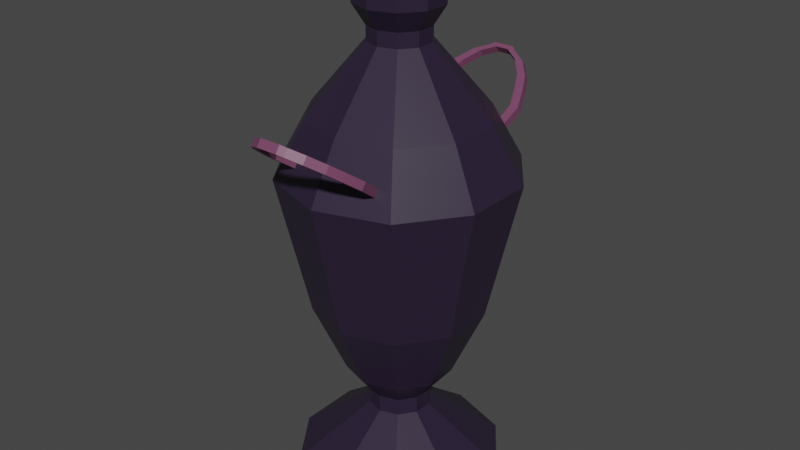 # Source: VasePasCasse.blend  (saved by Blender 2.93.21; exported with 4.5.12 LTS)
import bpy
from mathutils import Matrix  # noqa: F401  (used for matrix-valued properties, if any)

bpy.ops.wm.read_factory_settings(use_empty=True)
scene = bpy.context.scene
scene.name = 'Scene'

# ---- collections
col_collection = bpy.data.collections.new('Collection'); scene.collection.children.link(col_collection)

# ---- materials (node trees are filled in below, after node groups)
mat_violet_fonc = bpy.data.materials.new('Violet Foncé')
mat_violet_fonc.alpha_threshold = 0.0
mat_violet_fonc.use_transparent_shadow = False
mat_violet_fonc.line_color = (0.0, 0.0, 0.0, 1.0)
mat_violet_clair = bpy.data.materials.new('Violet Clair')
mat_violet_clair.use_transparent_shadow = False

# ---- material node trees
mat_violet_fonc.use_nodes = True; mat_violet_fonc.node_tree.nodes.clear()
_N = mat_violet_fonc.node_tree.nodes; _L = mat_violet_fonc.node_tree.links
n0 = _N.new('ShaderNodeOutputMaterial'); n0.name = 'Material Output'; n0.location = (300, 300)
n1 = _N.new('ShaderNodeBsdfPrincipled'); n1.name = 'Principled BSDF'; n1.location = (10, 300)
n1.distribution = 'GGX'
n1.subsurface_method = 'BURLEY'
n1.inputs[0].default_value = (0.02519, 0.01521, 0.0382, 1.0)
n1.inputs[2].default_value = 0.4
n1.inputs[3].default_value = 1.45
n1.inputs[27].default_value = (0.0, 0.0, 0.0, 1.0)
n1.inputs[28].default_value = 1.0
_L.new(n1.outputs[0], n0.inputs[0])
n0.is_active_output = True
mat_violet_clair.use_nodes = True; mat_violet_clair.node_tree.nodes.clear()
_N = mat_violet_clair.node_tree.nodes; _L = mat_violet_clair.node_tree.links
n0 = _N.new('ShaderNodeBsdfPrincipled'); n0.name = 'Principled BSDF'; n0.location = (10, 300)
n0.distribution = 'GGX'
n0.subsurface_method = 'BURLEY'
n0.inputs[0].default_value = (0.1812, 0.05781, 0.1221, 1.0)
n0.inputs[3].default_value = 1.45
n0.inputs[27].default_value = (0.0, 0.0, 0.0, 1.0)
n0.inputs[28].default_value = 1.0
n1 = _N.new('ShaderNodeOutputMaterial'); n1.name = 'Material Output'; n1.location = (300, 300)
_L.new(n0.outputs[0], n1.inputs[0])
n1.is_active_output = True

# ---- world
world_world = bpy.data.worlds.new('World'); scene.world = world_world
world_world.use_nodes = True; world_world.node_tree.nodes.clear()
_N = world_world.node_tree.nodes; _L = world_world.node_tree.links
n0 = _N.new('ShaderNodeOutputWorld'); n0.name = 'World Output'; n0.location = (300, 300)
n1 = _N.new('ShaderNodeBackground'); n1.name = 'Background'; n1.location = (10, 300)
n1.inputs[0].default_value = (0.05088, 0.05088, 0.05088, 1.0)
_L.new(n1.outputs[0], n0.inputs[0])
n0.is_active_output = True
world_world.color = (0.05088, 0.05088, 0.05088)
world_world.use_sun_shadow = False
world_world.sun_shadow_jitter_overblur = 0.0

# ---- meshes
me_cylinder = bpy.data.meshes.new('Cylinder')
me_cylinder.from_pydata([(0.0, 1.0, -1.0), (0.0, 1.0, 1.0), (0.5878, 0.809, -1.0), (0.5878, 0.809, 1.0), (0.9511, 0.309, -1.0), (0.9511, 0.309, 1.0), (0.9511, -0.309, -1.0), (0.9511, -0.309, 1.0), (0.5878, -0.809, -1.0), (0.5878, -0.809, 1.0), (-8.742e-08, -1.0, -1.0), (-8.742e-08, -1.0, 1.0), (-0.5878, -0.809, -1.0), (-0.5878, -0.809, 1.0), (-0.9511, -0.309, -1.0), (-0.9511, -0.309, 1.0), (-0.9511, 0.309, -1.0), (-0.9511, 0.309, 1.0), (-0.5878, 0.809, -1.0), (-0.5878, 0.809, 1.0), (1.02, 1.404, 4.14), (2.217e-08, 1.735, 4.14), (1.65, 0.5362, 4.14), (1.65, -0.5362, 4.14), (1.02, -1.404, 4.14), (-1.295e-07, -1.735, 4.14), (-1.02, -1.404, 4.14), (-1.65, -0.5362, 4.14), (-1.65, 0.5362, 4.14), (-1.02, 1.404, 4.14), (1.623, 2.233, 12.24), (4.937e-08, 2.761, 12.24), (2.625, 0.8531, 12.24), (2.625, -0.8531, 12.24), (1.623, -2.233, 12.24), (-1.92e-07, -2.761, 12.24), (-1.623, -2.233, 12.24), (-2.625, -0.8531, 12.24), (-2.625, 0.8531, 12.24), (-1.623, 2.233, 12.24), (2.21, 3.041, 27.89), (8.879e-08, 3.759, 27.89), (3.575, 1.162, 27.89), (3.575, -1.162, 27.89), (2.21, -3.041, 27.89), (-2.399e-07, -3.759, 27.89), (-2.21, -3.041, 27.89), (-3.575, -1.162, 27.89), (-3.575, 1.162, 27.89), (-2.21, 3.041, 27.89), (1.64, 2.257, 33.97), (3.517e-08, 2.79, 33.97), (2.654, 0.8622, 33.97), (2.654, -0.8622, 33.97), (1.64, -2.257, 33.97), (-2.088e-07, -2.79, 33.97), (-1.64, -2.257, 33.97), (-2.654, -0.8622, 33.97), (-2.654, 0.8622, 33.97), (-1.64, 2.257, 33.97), (0.5727, 0.7883, 41.6), (3.058e-07, 0.9743, 41.6), (0.9267, 0.3011, 41.6), (0.9267, -0.3011, 41.6), (0.5727, -0.7883, 41.6), (2.206e-07, -0.9743, 41.6), (-0.5727, -0.7883, 41.6), (-0.9267, -0.3011, 41.6), (-0.9267, 0.3011, 41.6), (-0.5727, 0.7883, 41.6), (0.5727, 0.7883, 43.23), (5.741e-07, 0.9743, 43.23), (0.9267, 0.3011, 43.23), (0.9267, -0.3011, 43.23), (0.5727, -0.7883, 43.23), (4.89e-07, -0.9743, 43.23), (-0.5727, -0.7883, 43.23), (-0.9267, -0.3011, 43.23), (-0.9267, 0.3011, 43.23), (-0.5727, 0.7883, 43.23), (0.8092, 1.114, 45.5), (4.524e-07, 1.377, 45.5), (1.309, 0.4254, 45.5), (1.309, -0.4254, 45.5), (0.8092, -1.114, 45.5), (3.32e-07, -1.377, 45.5), (-0.8092, -1.114, 45.5), (-1.309, -0.4254, 45.5), (-1.309, 0.4254, 45.5), (-0.8092, 1.114, 45.5), (0.8092, 1.114, 47.1), (2.754e-07, 1.377, 47.1), (1.309, 0.4254, 47.1), (1.309, -0.4254, 47.1), (0.8092, -1.114, 47.1), (1.551e-07, -1.377, 47.1), (-0.8092, -1.114, 47.1), (-1.309, -0.4254, 47.1), (-1.309, 0.4254, 47.1), (-0.8092, 1.114, 47.1), (0.4094, 0.5635, 49.64), (1.718e-07, 0.6965, 49.64), (0.6624, 0.2152, 49.64), (0.6624, -0.2152, 49.64), (0.4094, -0.5635, 49.64), (1.032e-07, -0.6965, 49.64), (-0.4094, -0.5635, 49.64), (-0.6624, -0.2152, 49.64), (-0.6624, 0.2152, 49.64), (-0.4094, 0.5635, 49.64), (0.4896, 0.6739, 49.64), (1.504e-07, 0.8329, 49.64), (0.7922, 0.2574, 49.64), (0.7922, -0.2574, 49.64), (0.4896, -0.6739, 49.64), (7.759e-08, -0.8329, 49.64), (-0.4896, -0.6739, 49.64), (-0.7922, -0.2574, 49.64), (-0.7922, 0.2574, 49.64), (-0.4896, 0.6739, 49.64), (0.4094, 0.5635, 21.56), (9.243e-06, 0.6965, 21.56), (0.6625, 0.2152, 21.56), (0.6625, -0.2152, 21.56), (0.4094, -0.5635, 21.56), (9.175e-06, -0.6965, 21.56), (-0.4094, -0.5635, 21.56), (-0.6624, -0.2152, 21.56), (-0.6624, 0.2152, 21.56), (-0.4094, 0.5635, 21.56), (2.416e-08, 1.802, -3.196), (1.059, 1.457, -3.196), (1.713, 0.5567, -3.196), (1.713, -0.5567, -3.196), (1.059, -1.457, -3.196), (-1.333e-07, -1.802, -3.196), (-1.059, -1.457, -3.196), (-1.713, -0.5567, -3.196), (-1.713, 0.5567, -3.196), (-1.059, 1.457, -3.196), (9.604e-08, 3.361, -7.389), (1.976, 2.719, -7.389), (3.197, 1.039, -7.389), (3.197, -1.039, -7.389), (1.976, -2.719, -7.389), (-1.978e-07, -3.361, -7.389), (-1.976, -2.719, -7.389), (-3.197, -1.039, -7.389), (-3.197, 1.039, -7.389), (-1.976, 2.719, -7.389)], [], [(0, 1, 3, 2), (2, 3, 5, 4), (4, 5, 7, 6), (6, 7, 9, 8), (8, 9, 11, 10), (10, 11, 13, 12), (12, 13, 15, 14), (14, 15, 17, 16), (11, 9, 24, 25), (16, 17, 19, 18), (18, 19, 1, 0), (18, 0, 130, 139), (22, 20, 30, 32), (9, 7, 23, 24), (3, 1, 21, 20), (7, 5, 22, 23), (5, 3, 20, 22), (1, 19, 29, 21), (19, 17, 28, 29), (17, 15, 27, 28), (15, 13, 26, 27), (13, 11, 25, 26), (32, 30, 40, 42), (29, 28, 38, 39), (26, 25, 35, 36), (23, 22, 32, 33), (21, 29, 39, 31), (27, 26, 36, 37), (24, 23, 33, 34), (20, 21, 31, 30), (28, 27, 37, 38), (25, 24, 34, 35), (46, 45, 55, 56), (39, 38, 48, 49), (36, 35, 45, 46), (33, 32, 42, 43), (31, 39, 49, 41), (37, 36, 46, 47), (34, 33, 43, 44), (30, 31, 41, 40), (38, 37, 47, 48), (35, 34, 44, 45), (53, 52, 62, 63), (43, 42, 52, 53), (41, 49, 59, 51), (47, 46, 56, 57), (44, 43, 53, 54), (40, 41, 51, 50), (48, 47, 57, 58), (45, 44, 54, 55), (42, 40, 50, 52), (49, 48, 58, 59), (61, 69, 79, 71), (51, 59, 69, 61), (57, 56, 66, 67), (54, 53, 63, 64), (50, 51, 61, 60), (58, 57, 67, 68), (55, 54, 64, 65), (52, 50, 60, 62), (59, 58, 68, 69), (56, 55, 65, 66), (77, 76, 86, 87), (67, 66, 76, 77), (64, 63, 73, 74), (60, 61, 71, 70), (68, 67, 77, 78), (65, 64, 74, 75), (62, 60, 70, 72), (69, 68, 78, 79), (66, 65, 75, 76), (63, 62, 72, 73), (84, 83, 93, 94), (74, 73, 83, 84), (70, 71, 81, 80), (78, 77, 87, 88), (75, 74, 84, 85), (72, 70, 80, 82), (79, 78, 88, 89), (76, 75, 85, 86), (73, 72, 82, 83), (71, 79, 89, 81), (90, 91, 111, 110), (80, 81, 91, 90), (88, 87, 97, 98), (85, 84, 94, 95), (82, 80, 90, 92), (89, 88, 98, 99), (86, 85, 95, 96), (83, 82, 92, 93), (81, 89, 99, 91), (87, 86, 96, 97), (106, 105, 125, 126), (98, 97, 117, 118), (95, 94, 114, 115), (92, 90, 110, 112), (99, 98, 118, 119), (96, 95, 115, 116), (93, 92, 112, 113), (91, 99, 119, 111), (97, 96, 116, 117), (94, 93, 113, 114), (101, 100, 110, 111), (100, 102, 112, 110), (102, 103, 113, 112), (103, 104, 114, 113), (104, 105, 115, 114), (105, 106, 116, 115), (106, 107, 117, 116), (107, 108, 118, 117), (108, 109, 119, 118), (109, 101, 111, 119), (120, 121, 129, 128, 127, 126, 125, 124, 123, 122), (103, 102, 122, 123), (101, 109, 129, 121), (107, 106, 126, 127), (104, 103, 123, 124), (100, 101, 121, 120), (108, 107, 127, 128), (105, 104, 124, 125), (102, 100, 120, 122), (109, 108, 128, 129), (136, 137, 147, 146), (16, 18, 139, 138), (14, 16, 138, 137), (12, 14, 137, 136), (10, 12, 136, 135), (8, 10, 135, 134), (6, 8, 134, 133), (0, 2, 131, 130), (4, 6, 133, 132), (2, 4, 132, 131), (140, 141, 142, 143, 144, 145, 146, 147, 148, 149), (133, 134, 144, 143), (130, 131, 141, 140), (137, 138, 148, 147), (134, 135, 145, 144), (131, 132, 142, 141), (138, 139, 149, 148), (135, 136, 146, 145), (132, 133, 143, 142), (139, 130, 140, 149)])
_uv = me_cylinder.uv_layers.new(name='UVMap')
_uv.uv.foreach_set('vector', [1.0, 0.5, 1.0, 1.0, 0.9, 1.0, 0.9, 0.5, 0.9, 0.5, 0.9, 1.0, 0.8, 1.0, 0.8, 0.5, 0.8, 0.5, 0.8, 1.0, 0.7, 1.0, 0.7, 0.5, 0.7, 0.5, 0.7, 1.0, 0.6, 1.0, 0.6, 0.5, 0.6, 0.5, 0.6, 1.0, 0.5, 1.0, 0.5, 0.5, 0.5, 0.5, 0.5, 1.0, 0.4, 1.0, 0.4, 0.5, 0.4, 0.5, 0.4, 1.0, 0.3, 1.0, 0.3, 0.5, 0.3, 0.5, 0.3, 1.0, 0.2, 1.0, 0.2, 0.5, 0.5, 1.0, 0.6, 1.0, 0.6, 1.0, 0.5, 1.0, 0.2, 0.5, 0.2, 1.0, 0.1, 1.0, 0.1, 0.5, 0.1, 0.5, 0.1, 1.0, -7.451e-08, 1.0, -7.451e-08, 0.5, 0.1, 0.5, -7.451e-08, 0.5, -7.451e-08, 0.5, 0.1, 0.5, 0.8, 1.0, 0.9, 1.0, 0.9, 1.0, 0.8, 1.0, 0.6, 1.0, 0.7, 1.0, 0.7, 1.0, 0.6, 1.0, 0.9, 1.0, 1.0, 1.0, 1.0, 1.0, 0.9, 1.0, 0.7, 1.0, 0.8, 1.0, 0.8, 1.0, 0.7, 1.0, 0.8, 1.0, 0.9, 1.0, 0.9, 1.0, 0.8, 1.0, -7.451e-08, 1.0, 0.1, 1.0, 0.1, 1.0, -7.451e-08, 1.0, 0.1, 1.0, 0.2, 1.0, 0.2, 1.0, 0.1, 1.0, 0.2, 1.0, 0.3, 1.0, 0.3, 1.0, 0.2, 1.0, 0.3, 1.0, 0.4, 1.0, 0.4, 1.0, 0.3, 1.0, 0.4, 1.0, 0.5, 1.0, 0.5, 1.0, 0.4, 1.0, 0.8, 1.0, 0.9, 1.0, 0.9, 1.0, 0.8, 1.0, 0.1, 1.0, 0.2, 1.0, 0.2, 1.0, 0.1, 1.0, 0.4, 1.0, 0.5, 1.0, 0.5, 1.0, 0.4, 1.0, 0.7, 1.0, 0.8, 1.0, 0.8, 1.0, 0.7, 1.0, -7.451e-08, 1.0, 0.1, 1.0, 0.1, 1.0, -7.451e-08, 1.0, 0.3, 1.0, 0.4, 1.0, 0.4, 1.0, 0.3, 1.0, 0.6, 1.0, 0.7, 1.0, 0.7, 1.0, 0.6, 1.0, 0.9, 1.0, 1.0, 1.0, 1.0, 1.0, 0.9, 1.0, 0.2, 1.0, 0.3, 1.0, 0.3, 1.0, 0.2, 1.0, 0.5, 1.0, 0.6, 1.0, 0.6, 1.0, 0.5, 1.0, 0.4, 1.0, 0.5, 1.0, 0.5, 1.0, 0.4, 1.0, 0.1, 1.0, 0.2, 1.0, 0.2, 1.0, 0.1, 1.0, 0.4, 1.0, 0.5, 1.0, 0.5, 1.0, 0.4, 1.0, 0.7, 1.0, 0.8, 1.0, 0.8, 1.0, 0.7, 1.0, -7.451e-08, 1.0, 0.1, 1.0, 0.1, 1.0, -7.451e-08, 1.0, 0.3, 1.0, 0.4, 1.0, 0.4, 1.0, 0.3, 1.0, 0.6, 1.0, 0.7, 1.0, 0.7, 1.0, 0.6, 1.0, 0.9, 1.0, 1.0, 1.0, 1.0, 1.0, 0.9, 1.0, 0.2, 1.0, 0.3, 1.0, 0.3, 1.0, 0.2, 1.0, 0.5, 1.0, 0.6, 1.0, 0.6, 1.0, 0.5, 1.0, 0.7, 1.0, 0.8, 1.0, 0.8, 1.0, 0.7, 1.0, 0.7, 1.0, 0.8, 1.0, 0.8, 1.0, 0.7, 1.0, -7.451e-08, 1.0, 0.1, 1.0, 0.1, 1.0, -7.451e-08, 1.0, 0.3, 1.0, 0.4, 1.0, 0.4, 1.0, 0.3, 1.0, 0.6, 1.0, 0.7, 1.0, 0.7, 1.0, 0.6, 1.0, 0.9, 1.0, 1.0, 1.0, 1.0, 1.0, 0.9, 1.0, 0.2, 1.0, 0.3, 1.0, 0.3, 1.0, 0.2, 1.0, 0.5, 1.0, 0.6, 1.0, 0.6, 1.0, 0.5, 1.0, 0.8, 1.0, 0.9, 1.0, 0.9, 1.0, 0.8, 1.0, 0.1, 1.0, 0.2, 1.0, 0.2, 1.0, 0.1, 1.0, -7.451e-08, 1.0, 0.1, 1.0, 0.1, 1.0, -7.451e-08, 1.0, -7.451e-08, 1.0, 0.1, 1.0, 0.1, 1.0, -7.451e-08, 1.0, 0.3, 1.0, 0.4, 1.0, 0.4, 1.0, 0.3, 1.0, 0.6, 1.0, 0.7, 1.0, 0.7, 1.0, 0.6, 1.0, 0.9, 1.0, 1.0, 1.0, 1.0, 1.0, 0.9, 1.0, 0.2, 1.0, 0.3, 1.0, 0.3, 1.0, 0.2, 1.0, 0.5, 1.0, 0.6, 1.0, 0.6, 1.0, 0.5, 1.0, 0.8, 1.0, 0.9, 1.0, 0.9, 1.0, 0.8, 1.0, 0.1, 1.0, 0.2, 1.0, 0.2, 1.0, 0.1, 1.0, 0.4, 1.0, 0.5, 1.0, 0.5, 1.0, 0.4, 1.0, 0.3, 1.0, 0.4, 1.0, 0.4, 1.0, 0.3, 1.0, 0.3, 1.0, 0.4, 1.0, 0.4, 1.0, 0.3, 1.0, 0.6, 1.0, 0.7, 1.0, 0.7, 1.0, 0.6, 1.0, 0.9, 1.0, 1.0, 1.0, 1.0, 1.0, 0.9, 1.0, 0.2, 1.0, 0.3, 1.0, 0.3, 1.0, 0.2, 1.0, 0.5, 1.0, 0.6, 1.0, 0.6, 1.0, 0.5, 1.0, 0.8, 1.0, 0.9, 1.0, 0.9, 1.0, 0.8, 1.0, 0.1, 1.0, 0.2, 1.0, 0.2, 1.0, 0.1, 1.0, 0.4, 1.0, 0.5, 1.0, 0.5, 1.0, 0.4, 1.0, 0.7, 1.0, 0.8, 1.0, 0.8, 1.0, 0.7, 1.0, 0.6, 1.0, 0.7, 1.0, 0.7, 1.0, 0.6, 1.0, 0.6, 1.0, 0.7, 1.0, 0.7, 1.0, 0.6, 1.0, 0.9, 1.0, 1.0, 1.0, 1.0, 1.0, 0.9, 1.0, 0.2, 1.0, 0.3, 1.0, 0.3, 1.0, 0.2, 1.0, 0.5, 1.0, 0.6, 1.0, 0.6, 1.0, 0.5, 1.0, 0.8, 1.0, 0.9, 1.0, 0.9, 1.0, 0.8, 1.0, 0.1, 1.0, 0.2, 1.0, 0.2, 1.0, 0.1, 1.0, 0.4, 1.0, 0.5, 1.0, 0.5, 1.0, 0.4, 1.0, 0.7, 1.0, 0.8, 1.0, 0.8, 1.0, 0.7, 1.0, -7.451e-08, 1.0, 0.1, 1.0, 0.1, 1.0, -7.451e-08, 1.0, 0.9, 1.0, 1.0, 1.0, 1.0, 1.0, 0.9, 1.0, 0.9, 1.0, 1.0, 1.0, 1.0, 1.0, 0.9, 1.0, 0.2, 1.0, 0.3, 1.0, 0.3, 1.0, 0.2, 1.0, 0.5, 1.0, 0.6, 1.0, 0.6, 1.0, 0.5, 1.0, 0.8, 1.0, 0.9, 1.0, 0.9, 1.0, 0.8, 1.0, 0.1, 1.0, 0.2, 1.0, 0.2, 1.0, 0.1, 1.0, 0.4, 1.0, 0.5, 1.0, 0.5, 1.0, 0.4, 1.0, 0.7, 1.0, 0.8, 1.0, 0.8, 1.0, 0.7, 1.0, -7.451e-08, 1.0, 0.1, 1.0, 0.1, 1.0, -7.451e-08, 1.0, 0.3, 1.0, 0.4, 1.0, 0.4, 1.0, 0.3, 1.0, 0.132, 0.08763, 0.25, 0.0493, 0.25, 0.0493, 0.132, 0.08763, 0.2, 1.0, 0.3, 1.0, 0.3, 1.0, 0.2, 1.0, 0.5, 1.0, 0.6, 1.0, 0.6, 1.0, 0.5, 1.0, 0.8, 1.0, 0.9, 1.0, 0.9, 1.0, 0.8, 1.0, 0.1, 1.0, 0.2, 1.0, 0.2, 1.0, 0.1, 1.0, 0.4, 1.0, 0.5, 1.0, 0.5, 1.0, 0.4, 1.0, 0.7, 1.0, 0.8, 1.0, 0.8, 1.0, 0.7, 1.0, -7.451e-08, 1.0, 0.1, 1.0, 0.1, 1.0, -7.451e-08, 1.0, 0.3, 1.0, 0.4, 1.0, 0.4, 1.0, 0.3, 1.0, 0.6, 1.0, 0.7, 1.0, 0.7, 1.0, 0.6, 1.0, 0.25, 0.4507, 0.368, 0.4124, 0.3911, 0.4442, 0.25, 0.49, 0.368, 0.4124, 0.4409, 0.312, 0.4783, 0.3242, 0.3911, 0.4442, 0.4409, 0.312, 0.4409, 0.188, 0.4783, 0.1758, 0.4783, 0.3242, 0.4409, 0.188, 0.368, 0.08763, 0.3911, 0.05584, 0.4783, 0.1758, 0.368, 0.08763, 0.25, 0.0493, 0.25, 0.01, 0.3911, 0.05584, 0.25, 0.0493, 0.132, 0.08763, 0.1089, 0.05584, 0.25, 0.01, 0.132, 0.08763, 0.05912, 0.188, 0.02175, 0.1758, 0.1089, 0.05584, 0.05912, 0.188, 0.05912, 0.312, 0.02175, 0.3242, 0.02175, 0.1758, 0.05912, 0.312, 0.132, 0.4124, 0.1089, 0.4442, 0.02175, 0.3242, 0.132, 0.4124, 0.25, 0.4507, 0.25, 0.49, 0.1089, 0.4442, 0.368, 0.4124, 0.25, 0.4507, 0.132, 0.4124, 0.05912, 0.312, 0.05912, 0.188, 0.132, 0.08763, 0.25, 0.0493, 0.368, 0.08763, 0.4409, 0.188, 0.4409, 0.312, 0.4409, 0.188, 0.4409, 0.312, 0.4409, 0.312, 0.4409, 0.188, 0.25, 0.4507, 0.132, 0.4124, 0.132, 0.4124, 0.25, 0.4507, 0.05912, 0.188, 0.132, 0.08763, 0.132, 0.08763, 0.05912, 0.188, 0.368, 0.08763, 0.4409, 0.188, 0.4409, 0.188, 0.368, 0.08763, 0.368, 0.4124, 0.25, 0.4507, 0.25, 0.4507, 0.368, 0.4124, 0.05912, 0.312, 0.05912, 0.188, 0.05912, 0.188, 0.05912, 0.312, 0.25, 0.0493, 0.368, 0.08763, 0.368, 0.08763, 0.25, 0.0493, 0.4409, 0.312, 0.368, 0.4124, 0.368, 0.4124, 0.4409, 0.312, 0.132, 0.4124, 0.05912, 0.312, 0.05912, 0.312, 0.132, 0.4124, 0.4, 0.5, 0.3, 0.5, 0.3, 0.5, 0.4, 0.5, 0.2, 0.5, 0.1, 0.5, 0.1, 0.5, 0.2, 0.5, 0.3, 0.5, 0.2, 0.5, 0.2, 0.5, 0.3, 0.5, 0.4, 0.5, 0.3, 0.5, 0.3, 0.5, 0.4, 0.5, 0.5, 0.5, 0.4, 0.5, 0.4, 0.5, 0.5, 0.5, 0.6, 0.5, 0.5, 0.5, 0.5, 0.5, 0.6, 0.5, 0.7, 0.5, 0.6, 0.5, 0.6, 0.5, 0.7, 0.5, 1.0, 0.5, 0.9, 0.5, 0.9, 0.5, 1.0, 0.5, 0.8, 0.5, 0.7, 0.5, 0.7, 0.5, 0.8, 0.5, 0.9, 0.5, 0.8, 0.5, 0.8, 0.5, 0.9, 0.5, 0.75, 0.49, 0.8911, 0.4442, 0.9783, 0.3242, 0.9783, 0.1758, 0.8911, 0.05584, 0.75, 0.01, 0.6089, 0.05584, 0.5217, 0.1758, 0.5217, 0.3242, 0.6089, 0.4442, 0.7, 0.5, 0.6, 0.5, 0.6, 0.5, 0.7, 0.5, 1.0, 0.5, 0.9, 0.5, 0.9, 0.5, 1.0, 0.5, 0.3, 0.5, 0.2, 0.5, 0.2, 0.5, 0.3, 0.5, 0.6, 0.5, 0.5, 0.5, 0.5, 0.5, 0.6, 0.5, 0.9, 0.5, 0.8, 0.5, 0.8, 0.5, 0.9, 0.5, 0.2, 0.5, 0.1, 0.5, 0.1, 0.5, 0.2, 0.5, 0.5, 0.5, 0.4, 0.5, 0.4, 0.5, 0.5, 0.5, 0.8, 0.5, 0.7, 0.5, 0.7, 0.5, 0.8, 0.5, 0.1, 0.5, -7.451e-08, 0.5, -7.451e-08, 0.5, 0.1, 0.5])
me_cylinder.materials.append(mat_violet_fonc)
me_cylinder.use_remesh_fix_poles = True
me_cylinder.use_remesh_preserve_attributes = False
me_cylinder.update()
me_cube_001 = bpy.data.meshes.new('Cube.001')
me_cube_001.from_pydata([(-1.0, -1.0, -1.0), (-1.0, -1.0, 1.0), (-1.0, 1.0, -1.0), (-1.0, 1.0, 1.0), (-0.1428, -1.0, -1.0), (-0.1428, -1.0, 1.0), (-0.1428, 1.0, -1.0), (-0.1428, 1.0, 1.0), (-2.725, -1.0, 2.076), (-2.725, 1.0, 2.076), (-1.867, 1.0, 2.076), (-1.867, -1.0, 2.076), (-4.03, -1.0, 2.378), (-4.03, 1.0, 2.378), (-3.173, 1.0, 2.378), (-3.173, -1.0, 2.378), (-4.03, -1.0, 2.536), (-4.03, 1.0, 2.536), (-3.645, 1.0, 2.536), (-3.645, -1.0, 2.536), (-4.643, -1.0, 2.378), (-4.643, 1.0, 2.378), (-4.643, -1.0, 2.536), (-4.643, 1.0, 2.536), (-0.3962, -1.0, 0.2928), (-0.3962, 1.0, 0.2928), (0.461, 1.0, 0.2928), (0.461, -1.0, 0.2928), (-0.7293, -1.0, 1.535), (-1.587, -1.0, 1.535), (-1.587, 1.0, 1.535), (-0.7293, 1.0, 1.535), (-8.327, 1.0, -1.0), (-8.327, 1.0, 1.0), (-8.327, -1.0, -1.0), (-8.327, -1.0, 1.0), (-9.184, 1.0, -1.0), (-9.184, 1.0, 1.0), (-9.184, -1.0, -1.0), (-9.184, -1.0, 1.0), (-6.602, 1.0, 2.076), (-6.602, -1.0, 2.076), (-7.46, -1.0, 2.076), (-7.46, 1.0, 2.076), (-5.297, 1.0, 2.378), (-5.297, -1.0, 2.378), (-6.154, -1.0, 2.378), (-6.154, 1.0, 2.378), (-5.297, 1.0, 2.536), (-5.297, -1.0, 2.536), (-5.682, -1.0, 2.536), (-5.682, 1.0, 2.536), (-4.684, 1.0, 2.378), (-4.684, -1.0, 2.378), (-4.684, 1.0, 2.536), (-4.684, -1.0, 2.536), (-8.931, 1.0, 0.2928), (-8.931, -1.0, 0.2928), (-9.788, -1.0, 0.2928), (-9.788, 1.0, 0.2928), (-8.598, 1.0, 1.535), (-7.74, 1.0, 1.535), (-7.74, -1.0, 1.535), (-8.598, -1.0, 1.535)], [], [(24, 1, 3, 25), (25, 3, 7, 26), (26, 7, 5, 27), (27, 5, 1, 24), (2, 6, 4, 0), (29, 28, 11, 8), (11, 10, 14, 15), (31, 30, 9, 10), (28, 31, 10, 11), (30, 29, 8, 9), (15, 14, 18, 19), (9, 8, 12, 13), (8, 11, 15, 12), (10, 9, 13, 14), (18, 17, 16, 19), (13, 12, 20, 21), (12, 15, 19, 16), (14, 13, 17, 18), (54, 55, 22, 23), (12, 16, 22, 20), (16, 17, 23, 22), (17, 13, 21, 23), (4, 27, 24, 0), (6, 26, 27, 4), (2, 25, 26, 6), (0, 24, 25, 2), (3, 1, 29, 30), (5, 7, 31, 28), (7, 3, 30, 31), (1, 5, 28, 29), (56, 33, 35, 57), (57, 35, 39, 58), (58, 39, 37, 59), (59, 37, 33, 56), (34, 38, 36, 32), (61, 60, 43, 40), (43, 42, 46, 47), (63, 62, 41, 42), (60, 63, 42, 43), (62, 61, 40, 41), (47, 46, 50, 51), (41, 40, 44, 45), (40, 43, 47, 44), (42, 41, 45, 46), (50, 49, 48, 51), (45, 44, 52, 53), (44, 47, 51, 48), (46, 45, 49, 50), (52, 54, 23, 21), (44, 48, 54, 52), (48, 49, 55, 54), (49, 45, 53, 55), (36, 59, 56, 32), (38, 58, 59, 36), (34, 57, 58, 38), (32, 56, 57, 34), (35, 33, 61, 62), (37, 39, 63, 60), (39, 35, 62, 63), (33, 37, 60, 61), (55, 53, 20, 22), (53, 52, 21, 20)])
_uv = me_cube_001.uv_layers.new(name='UVMap')
_uv.uv.foreach_set('vector', [0.5366, 0.0, 0.625, 0.0, 0.625, 0.25, 0.5366, 0.25, 0.5366, 0.25, 0.625, 0.25, 0.625, 0.5, 0.5366, 0.5, 0.5366, 0.5, 0.625, 0.5, 0.625, 0.75, 0.5366, 0.75, 0.5366, 0.75, 0.625, 0.75, 0.625, 1.0, 0.5366, 1.0, 0.125, 0.5, 0.375, 0.5, 0.375, 0.75, 0.125, 0.75, 0.625, 1.0, 0.625, 0.75, 0.625, 0.75, 0.625, 1.0, 0.625, 0.75, 0.625, 0.5, 0.625, 0.5, 0.625, 0.75, 0.625, 0.5, 0.625, 0.25, 0.625, 0.25, 0.625, 0.5, 0.625, 0.75, 0.625, 0.5, 0.625, 0.5, 0.625, 0.75, 0.625, 0.25, 0.625, 0.0, 0.625, 0.0, 0.625, 0.25, 0.625, 0.75, 0.625, 0.5, 0.625, 0.5, 0.625, 0.75, 0.625, 0.25, 0.625, 0.0, 0.625, 0.0, 0.625, 0.25, 0.625, 1.0, 0.625, 0.75, 0.625, 0.75, 0.625, 1.0, 0.625, 0.5, 0.625, 0.25, 0.625, 0.25, 0.625, 0.5, 0.625, 0.5, 0.875, 0.5, 0.875, 0.75, 0.625, 0.75, 0.625, 0.25, 0.625, 0.0, 0.625, 0.0, 0.625, 0.25, 0.625, 1.0, 0.625, 0.75, 0.625, 0.75, 0.625, 1.0, 0.625, 0.5, 0.625, 0.25, 0.625, 0.25, 0.625, 0.5, 0.875, 0.75, 0.875, 0.5, 0.875, 0.75, 0.875, 0.5, 0.625, 1.0, 0.625, 1.0, 0.625, 1.0, 0.625, 1.0, 0.875, 0.75, 0.875, 0.5, 0.875, 0.5, 0.875, 0.75, 0.625, 0.25, 0.625, 0.25, 0.625, 0.25, 0.625, 0.25, 0.375, 0.75, 0.5366, 0.75, 0.5366, 1.0, 0.375, 1.0, 0.375, 0.5, 0.5366, 0.5, 0.5366, 0.75, 0.375, 0.75, 0.375, 0.25, 0.5366, 0.25, 0.5366, 0.5, 0.375, 0.5, 0.375, 0.0, 0.5366, 0.0, 0.5366, 0.25, 0.375, 0.25, 0.625, 0.25, 0.625, 0.0, 0.625, 0.0, 0.625, 0.25, 0.625, 0.75, 0.625, 0.5, 0.625, 0.5, 0.625, 0.75, 0.625, 0.5, 0.625, 0.25, 0.625, 0.25, 0.625, 0.5, 0.625, 1.0, 0.625, 0.75, 0.625, 0.75, 0.625, 1.0, 0.5366, 0.0, 0.625, 0.0, 0.625, 0.25, 0.5366, 0.25, 0.5366, 0.25, 0.625, 0.25, 0.625, 0.5, 0.5366, 0.5, 0.5366, 0.5, 0.625, 0.5, 0.625, 0.75, 0.5366, 0.75, 0.5366, 0.75, 0.625, 0.75, 0.625, 1.0, 0.5366, 1.0, 0.125, 0.5, 0.375, 0.5, 0.375, 0.75, 0.125, 0.75, 0.625, 1.0, 0.625, 0.75, 0.625, 0.75, 0.625, 1.0, 0.625, 0.75, 0.625, 0.5, 0.625, 0.5, 0.625, 0.75, 0.625, 0.5, 0.625, 0.25, 0.625, 0.25, 0.625, 0.5, 0.625, 0.75, 0.625, 0.5, 0.625, 0.5, 0.625, 0.75, 0.625, 0.25, 0.625, 0.0, 0.625, 0.0, 0.625, 0.25, 0.625, 0.75, 0.625, 0.5, 0.625, 0.5, 0.625, 0.75, 0.625, 0.25, 0.625, 0.0, 0.625, 0.0, 0.625, 0.25, 0.625, 1.0, 0.625, 0.75, 0.625, 0.75, 0.625, 1.0, 0.625, 0.5, 0.625, 0.25, 0.625, 0.25, 0.625, 0.5, 0.625, 0.5, 0.875, 0.5, 0.875, 0.75, 0.625, 0.75, 0.625, 0.25, 0.625, 0.0, 0.625, 0.0, 0.625, 0.25, 0.625, 1.0, 0.625, 0.75, 0.625, 0.75, 0.625, 1.0, 0.625, 0.5, 0.625, 0.25, 0.625, 0.25, 0.625, 0.5, 0.625, 1.0, 0.625, 1.0, 0.625, 0.25, 0.625, 0.25, 0.625, 1.0, 0.625, 1.0, 0.625, 1.0, 0.625, 1.0, 0.875, 0.75, 0.875, 0.5, 0.875, 0.5, 0.875, 0.75, 0.625, 0.25, 0.625, 0.25, 0.625, 0.25, 0.625, 0.25, 0.375, 0.75, 0.5366, 0.75, 0.5366, 1.0, 0.375, 1.0, 0.375, 0.5, 0.5366, 0.5, 0.5366, 0.75, 0.375, 0.75, 0.375, 0.25, 0.5366, 0.25, 0.5366, 0.5, 0.375, 0.5, 0.375, 0.0, 0.5366, 0.0, 0.5366, 0.25, 0.375, 0.25, 0.625, 0.25, 0.625, 0.0, 0.625, 0.0, 0.625, 0.25, 0.625, 0.75, 0.625, 0.5, 0.625, 0.5, 0.625, 0.75, 0.625, 0.5, 0.625, 0.25, 0.625, 0.25, 0.625, 0.5, 0.625, 1.0, 0.625, 0.75, 0.625, 0.75, 0.625, 1.0, 0.625, 0.25, 0.625, 0.25, 0.625, 1.0, 0.625, 1.0, 0.625, 0.25, 0.625, 0.0, 0.625, 0.25, 0.625, 0.0])
me_cube_001.materials.append(mat_violet_clair)
me_cube_001.use_remesh_fix_poles = True
me_cube_001.use_remesh_preserve_attributes = False
me_cube_001.update()

# ---- objects
ob_cylinder = bpy.data.objects.new('Cylinder', me_cylinder)
ob_cube_001 = bpy.data.objects.new('Cube.001', me_cube_001)
ob_cube_002 = bpy.data.objects.new('Cube.002', me_cube_001)

# ---- transforms, parenting, visibility, modifiers, constraints
ob_cylinder.location = (0.0, 0.0, 0.0)
ob_cylinder.scale = (1.0, 1.0, 0.2837)
ob_cube_001.location = (-1.573, 3.309, 8.899)
ob_cube_001.rotation_euler = (0.9425, -1.61e-07, 3.142)
ob_cube_001.scale = (0.3372, 0.132, 0.9155)
ob_cube_002.location = (-1.573, -3.309, 8.899)
ob_cube_002.rotation_euler = (-0.9425, -1.61e-07, 3.142)
ob_cube_002.scale = (0.3372, 0.132, 0.9155)

# ---- collection membership
col_collection.objects.link(ob_cylinder)
col_collection.objects.link(ob_cube_001)
col_collection.objects.link(ob_cube_002)

# ---- scene / render settings (as saved in the file)
scene.frame_start = 1; scene.frame_end = 250; scene.frame_set(1)
scene.render.engine = 'BLENDER_EEVEE_NEXT'
scene.cycles.use_denoising = False
scene.cycles.samples = 128
scene.cycles.sampling_pattern = 'TABULATED_SOBOL'
scene.cycles.use_adaptive_sampling = False
scene.cycles.use_light_tree = False
scene.view_settings.view_transform = 'Filmic'
bpy.context.view_layer.update()

# ---- added for rendering (the .blend has no active camera and no usable light): camera, sun
cam_auto = bpy.data.cameras.new('AutoCamera')
cam_auto.lens = 50.0
cam_auto.sensor_width = 36.0
cam_auto.clip_end = 1000.0
ob_auto_camera = bpy.data.objects.new('AutoCamera', cam_auto)
scene.collection.objects.link(ob_auto_camera)
ob_auto_camera.location = (19.0476, -22.8572, 21.2316)
ob_auto_camera.rotation_euler = (1.09748, -7.21219e-08, 0.694738)
scene.camera = ob_auto_camera
light_auto_sun = bpy.data.lights.new('AutoSun', 'SUN')
light_auto_sun.energy = 3.0
light_auto_sun.angle = 0.0523599
ob_auto_sun = bpy.data.objects.new('AutoSun', light_auto_sun)
scene.collection.objects.link(ob_auto_sun)
ob_auto_sun.rotation_euler = (0.872665, 0.174533, 0.523599)
bpy.context.view_layer.update()
